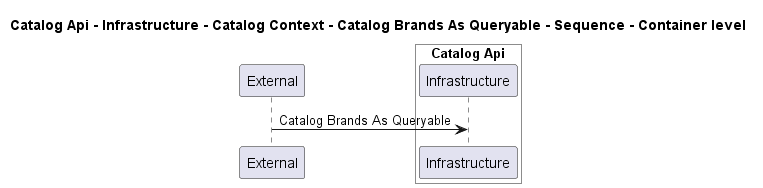

The diagram above was rendered by PlantUML. Its source (embedded in the PNG):
@startuml
!pragma layout smetana

title Catalog Api - Infrastructure - Catalog Context - Catalog Brands As Queryable - Sequence - Container level

participant "External" as C4InterFlow.SoftwareSystems.ExternalSystem

box "Catalog Api" #White
    participant "Infrastructure" as dotnet.eShop.Architecture.SoftwareSystems.CatalogApi.Containers.Infrastructure
end box


C4InterFlow.SoftwareSystems.ExternalSystem -> dotnet.eShop.Architecture.SoftwareSystems.CatalogApi.Containers.Infrastructure : Catalog Brands As Queryable


@enduml